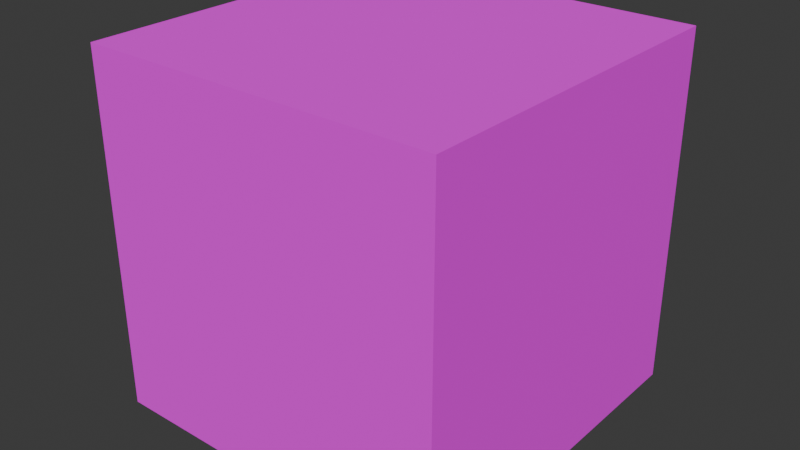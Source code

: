 # Source: caja_droga_2.blend  (saved by Blender 5.2.44; exported with 4.5.12 LTS)
import bpy
from mathutils import Matrix  # noqa: F401  (used for matrix-valued properties, if any)

bpy.ops.wm.read_factory_settings(use_empty=True)
scene = bpy.context.scene
scene.name = 'Scene'

# ---- collections
col_collection = bpy.data.collections.new('Collection'); scene.collection.children.link(col_collection)

# ---- images (referenced by path relative to the original .blend; pixels are not part of the script)
import os
ASSET_DIR = os.environ.get("B2B_ASSET_DIR", "")  # directory of the original .blend (textures are referenced by path, not embedded)
HERE = os.path.dirname(os.path.abspath(__file__))  # packed textures are extracted next to this script under _unpacked/

def load_image(name, relpath, width, height, colorspace="sRGB"):
    """Load a texture the original file referenced (path relative to the .blend, or extracted next to this script)."""
    p = next((c for c in (os.path.join(HERE, relpath), os.path.join(ASSET_DIR, relpath)) if relpath and os.path.exists(c)), "")
    if p:
        img = bpy.data.images.load(p, check_existing=True)
        img.name = name
    else:  # same state as the original file: an image datablock whose file is absent (Cycles renders it pink)
        img = bpy.data.images.new(name, width, height)
        img.source = "FILE"
        img.filepath = "//" + (relpath or name)
    img.colorspace_settings.name = colorspace
    return img
img_caja_cerrada_png = load_image('caja cerrada.png', 'caja cerrada.png', 1024, 1024, 'sRGB')

# ---- materials (node trees are filled in below, after node groups)
mat_material = bpy.data.materials.new('Material')
mat_material.alpha_threshold = 0.0
mat_material.use_backface_culling_lightprobe_volume = False
mat_material.roughness = 0.5
mat_material.line_color = (0.0, 0.0, 0.0, 1.0)

# ---- material node trees
mat_material.use_nodes = True; mat_material.node_tree.nodes.clear()
_N = mat_material.node_tree.nodes; _L = mat_material.node_tree.links
n0 = _N.new('ShaderNodeOutputMaterial'); n0.name = 'Material Output'; n0.location = (200, 100)
n1 = _N.new('ShaderNodeBsdfPrincipled'); n1.name = 'Principled BSDF'; n1.location = (-200, 100)
n1.inputs[2].default_value = 1.0
n1.inputs[10].default_value = 0.005
n2 = _N.new('ShaderNodeTexImage'); n2.name = 'Image Texture'; n2.location = (-490, 80)
n2.image = img_caja_cerrada_png
n2.interpolation = 'Closest'
_L.new(n1.outputs[0], n0.inputs[0])
_L.new(n2.outputs[0], n1.inputs[0])
n0.is_active_output = True

# ---- world
world_world = bpy.data.worlds.new('World'); scene.world = world_world
world_world.use_nodes = True; world_world.node_tree.nodes.clear()
_N = world_world.node_tree.nodes; _L = world_world.node_tree.links
n0 = _N.new('ShaderNodeOutputWorld'); n0.name = 'World Output'; n0.location = (200, 100)
n1 = _N.new('ShaderNodeBackground'); n1.name = 'Background'; n1.location = (-200, 100)
n1.inputs[0].default_value = (0.05088, 0.05088, 0.05088, 1.0)
_L.new(n1.outputs[0], n0.inputs[0])
n0.is_active_output = True
world_world.color = (0.05088, 0.05088, 0.05088)
world_world.sun_shadow_jitter_overblur = 0.0

# ---- meshes
me_cube = bpy.data.meshes.new('Cube')
me_cube.from_pydata([(1.0, 1.0, 1.0), (1.0, 1.0, -1.0), (1.0, -1.0, 1.0), (1.0, -1.0, -1.0), (-1.0, 1.0, 1.0), (-1.0, 1.0, -1.0), (-1.0, -1.0, 1.0), (-1.0, -1.0, -1.0)], [], [(0, 4, 6, 2), (3, 2, 6, 7), (7, 6, 4, 5), (5, 1, 3, 7), (1, 0, 2, 3), (5, 4, 0, 1)])
_uv = me_cube.uv_layers.new(name='UVMap')
_uv.uv.foreach_set('vector', [0.625, 0.5, 0.875, 0.5, 0.875, 0.75, 0.625, 0.75, 0.375, 0.75, 0.625, 0.75, 0.625, 1.0, 0.375, 1.0, 0.375, 0.0, 0.625, 0.0, 0.625, 0.25, 0.375, 0.25, 0.125, 0.5, 0.375, 0.5, 0.375, 0.75, 0.125, 0.75, 0.375, 0.5, 0.625, 0.5, 0.625, 0.75, 0.375, 0.75, 0.375, 0.25, 0.625, 0.25, 0.625, 0.5, 0.375, 0.5])
me_cube.materials.append(mat_material)
me_cube.use_mirror_vertex_groups = False
me_cube.update()

# ---- objects
ob_cube = bpy.data.objects.new('Cube', me_cube)

# ---- transforms, parenting, visibility, modifiers, constraints
ob_cube.location = (0.0, 0.0, 0.0)
ob_cube.rotation_euler = (-1.571, -0.0, 0.0)
ob_cube.lock_rotations_4d = False
ob_cube.empty_display_type = 'ARROWS'
ob_cube.lineart.crease_threshold = 0.0

# ---- collection membership
col_collection.objects.link(ob_cube)

# ---- scene / render settings (as saved in the file)
scene.frame_start = 1; scene.frame_end = 250; scene.frame_set(1)
scene.render.engine = 'BLENDER_EEVEE_NEXT'
scene.render.bake_bias = 0.0
scene.render.bake_samples = 0
scene.render.compositor_device = 'GPU'
scene.eevee.use_volume_custom_range = False
scene.eevee.fast_gi_thickness_near = 0.1
scene.eevee.fast_gi_thickness_far = 0.0
scene.eevee.ray_tracing_options.screen_trace_thickness = 0.1
bpy.context.view_layer.update()

# ---- added for rendering (the .blend has no active camera and no usable light): camera, sun
cam_auto = bpy.data.cameras.new('AutoCamera')
cam_auto.lens = 50.0
cam_auto.sensor_width = 36.0
cam_auto.clip_end = 1000.0
ob_auto_camera = bpy.data.objects.new('AutoCamera', cam_auto)
scene.collection.objects.link(ob_auto_camera)
ob_auto_camera.location = (3.20507, -3.84609, 2.56406)
ob_auto_camera.rotation_euler = (1.09748, -7.21219e-08, 0.694738)
scene.camera = ob_auto_camera
light_auto_sun = bpy.data.lights.new('AutoSun', 'SUN')
light_auto_sun.energy = 3.0
light_auto_sun.angle = 0.0523599
ob_auto_sun = bpy.data.objects.new('AutoSun', light_auto_sun)
scene.collection.objects.link(ob_auto_sun)
ob_auto_sun.rotation_euler = (0.872665, 0.174533, 0.523599)
bpy.context.view_layer.update()
